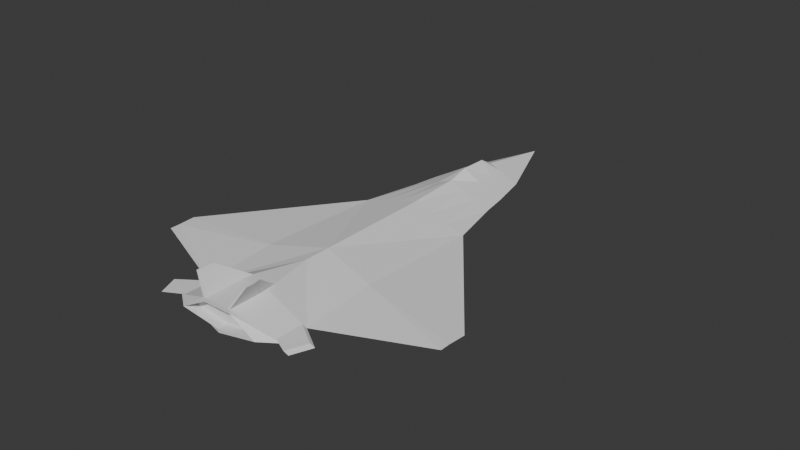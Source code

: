 # Source: Plane1.blend  (saved by Blender 4.5.90; exported with 4.5.12 LTS)
import bpy
from mathutils import Matrix  # noqa: F401  (used for matrix-valued properties, if any)

bpy.ops.wm.read_factory_settings(use_empty=True)
scene = bpy.context.scene
scene.name = 'Scene'

# ---- collections
col_collection = bpy.data.collections.new('Collection'); scene.collection.children.link(col_collection)

# ---- world
world_world = bpy.data.worlds.new('World'); scene.world = world_world
world_world.use_nodes = True; world_world.node_tree.nodes.clear()
_N = world_world.node_tree.nodes; _L = world_world.node_tree.links
n0 = _N.new('ShaderNodeOutputWorld'); n0.name = 'World Output'; n0.location = (200, 100)
n1 = _N.new('ShaderNodeBackground'); n1.name = 'Background'; n1.location = (-200, 100)
n1.inputs[0].default_value = (0.05088, 0.05088, 0.05088, 1.0)
_L.new(n1.outputs[0], n0.inputs[0])
n0.is_active_output = True
world_world.color = (0.05088, 0.05088, 0.05088)
world_world.sun_shadow_jitter_overblur = 0.0

# ---- meshes
me_cube_003 = bpy.data.meshes.new('Cube.003')
me_cube_003.from_pydata([(-1.0, -1.0, -1.0), (-0.5542, 1.0, -0.5561), (-0.2395, 1.0, 0.2395), (0.1369, -1.0, -0.1369), (1.0, -1.0, 1.0), (0.1583, 1.0, -0.1583), (0.5561, 1.0, 0.5542), (0.0, 1.5, 0.0), (-0.2696, -0.4665, 0.2696), (-0.2696, 0.25, 0.2696), (0.1369, 0.2801, -0.1369), (-1.0, 0.25, -1.0), (1.0, 0.25, 1.0), (-2.736, -0.6767, -2.736), (-2.752, -0.5631, -2.752), (-2.736, -0.6767, -2.736), (-2.736, -0.7369, -2.736), (0.1369, -0.9999, -0.1369), (-0.412, -0.6969, -0.6616), (0.1369, -0.3214, -0.1369), (0.6616, -0.6969, 0.412), (2.735, -0.6767, 2.735), (2.761, -0.5631, 2.743), (2.736, -0.6767, 2.736), (2.736, -0.7369, 2.736), (0.8932, -0.5454, 1.107), (1.083, -0.6901, 0.9175), (-1.09, -0.5581, -0.9096), (-0.9203, -0.6896, -1.08), (-0.5934, -1.0, 0.06894), (-0.06894, -1.0, 0.5934), (-0.2696, -0.6328, 0.2696), (0.7059, -1.25, 0.7258), (0.07927, -1.25, -0.07928), (-0.7258, -1.25, -0.7059), (-0.5174, -1.25, 0.008861), (-0.008861, -1.25, 0.5174), (-0.3312, -1.0, 0.3312), (-0.2632, -1.25, 0.2632), (-0.5934, -1.25, 0.06894), (-0.5934, -1.05, 0.06894), (-0.5934, -1.1, 0.06894), (-0.5934, -1.05, 0.06894), (-0.06894, -1.05, 0.5934), (-0.06894, -1.1, 0.5934), (-0.06894, -1.05, 0.5934), (-0.06894, -1.25, 0.5934), (-0.2194, -1.25, 0.3069), (-0.1757, -1.25, 0.3506), (-0.132, -1.25, 0.3943), (-0.08833, -1.25, 0.438), (-0.04463, -1.25, 0.4817), (-0.4817, -1.25, 0.04463), (-0.438, -1.25, 0.08833), (-0.3943, -1.25, 0.132), (-0.3506, -1.25, 0.1757), (-0.3069, -1.25, 0.2194), (-0.2875, -1.0, 0.3749), (-0.2438, -1.0, 0.4186), (-0.2001, -1.0, 0.4623), (-0.1563, -1.0, 0.506), (-0.1126, -1.0, 0.5497), (-0.5497, -1.0, 0.1126), (-0.506, -1.0, 0.1563), (-0.4623, -1.0, 0.2001), (-0.4186, -1.0, 0.2438), (-0.3749, -1.0, 0.2875), (-0.1126, -1.05, 0.5497), (-0.1126, -1.1, 0.5497), (-0.1022, -0.9375, 0.5392), (-0.1126, -1.25, 0.5497), (-0.5497, -1.05, 0.1126), (-0.5497, -1.1, 0.1126), (-0.5392, -0.9375, 0.1022), (-0.5497, -1.25, 0.1126), (-0.2213, -1.15, 1.148), (-0.2213, -1.2, 1.148), (-0.2431, -1.1, 1.126), (-0.2431, -1.2, 1.126), (-1.113, -1.219, 0.1859), (-1.113, -1.169, 0.1859), (-1.091, -1.119, 0.2078), (-1.091, -1.219, 0.2078), (1.0, -1.175, 1.0), (0.1369, -1.25, -0.1369), (-1.0, -1.175, -1.0), (-0.1126, -1.25, 0.5497), (-0.06894, -1.25, 0.5934), (-0.5934, -1.25, 0.06894), (-0.3749, -1.25, 0.2875), (-0.3312, -1.25, 0.3312), (-0.2875, -1.25, 0.3749), (-0.2438, -1.25, 0.4186), (-0.2001, -1.25, 0.4623), (-0.1563, -1.25, 0.506), (-0.5497, -1.25, 0.1126), (-0.506, -1.25, 0.1563), (-0.4623, -1.25, 0.2001), (-0.4186, -1.25, 0.2438), (1.0, -1.175, 1.0), (0.1369, -1.25, -0.1369), (-1.0, -1.175, -1.0), (-0.1126, -1.25, 0.5497), (-0.06894, -1.25, 0.5934), (-0.5934, -1.25, 0.06894), (-0.3749, -1.25, 0.2875), (-0.3312, -1.25, 0.3312), (-0.2875, -1.25, 0.3749), (-0.2438, -1.25, 0.4186), (-0.2001, -1.25, 0.4623), (-0.1563, -1.25, 0.506), (-0.5497, -1.25, 0.1126), (-0.506, -1.25, 0.1563), (-0.4623, -1.25, 0.2001), (-0.4186, -1.25, 0.2438), (1.0, -1.175, 1.0), (0.1369, -1.25, -0.1369), (-1.0, -1.175, -1.0), (-0.1126, -1.25, 0.5497), (-0.06894, -1.25, 0.5934), (-0.5934, -1.25, 0.06894), (-0.3749, -1.25, 0.2875), (-0.3312, -1.25, 0.3312), (-0.2875, -1.25, 0.3749), (-0.2438, -1.25, 0.4186), (-0.2001, -1.25, 0.4623), (-0.1563, -1.25, 0.506), (-0.5497, -1.25, 0.1126), (-0.506, -1.25, 0.1563), (-0.4623, -1.25, 0.2001), (-0.4186, -1.25, 0.2438), (1.0, -1.175, 1.0), (0.1369, -1.25, -0.1369), (-1.0, -1.175, -1.0), (-0.1126, -1.25, 0.5497), (-0.06894, -1.25, 0.5934), (-0.5934, -1.25, 0.06894), (-0.3749, -1.25, 0.2875), (-0.3312, -1.25, 0.3312), (-0.2875, -1.25, 0.3749), (-0.2438, -1.25, 0.4186), (-0.2001, -1.25, 0.4623), (-0.1563, -1.25, 0.506), (-0.5497, -1.25, 0.1126), (-0.506, -1.25, 0.1563), (-0.4623, -1.25, 0.2001), (-0.4186, -1.25, 0.2438), (1.0, -1.175, 1.0), (0.1369, -1.25, -0.1369), (-1.0, -1.175, -1.0), (-0.1126, -1.25, 0.5497), (-0.06894, -1.25, 0.5934), (-0.5934, -1.25, 0.06894), (-0.3749, -1.25, 0.2875), (-0.3312, -1.25, 0.3312), (-0.2875, -1.25, 0.3749), (-0.2438, -1.25, 0.4186), (-0.2001, -1.25, 0.4623), (-0.1563, -1.25, 0.506), (-0.5497, -1.25, 0.1126), (-0.506, -1.25, 0.1563), (-0.4623, -1.25, 0.2001), (-0.4186, -1.25, 0.2438), (1.0, -1.175, 1.0), (0.1369, -1.25, -0.1369), (-1.0, -1.175, -1.0), (-0.1126, -1.25, 0.5497), (-0.06894, -1.25, 0.5934), (-0.5934, -1.25, 0.06894), (-0.3749, -1.25, 0.2875), (-0.3312, -1.25, 0.3312), (-0.2875, -1.25, 0.3749), (-0.2438, -1.25, 0.4186), (-0.2001, -1.25, 0.4623), (-0.1563, -1.25, 0.506), (-0.5497, -1.25, 0.1126), (-0.506, -1.25, 0.1563), (-0.4623, -1.25, 0.2001), (-0.4186, -1.25, 0.2438), (1.0, -1.175, 1.0), (0.1369, -1.25, -0.1369), (-1.0, -1.175, -1.0), (-0.1126, -1.25, 0.5497), (-0.06894, -1.25, 0.5934), (-0.5934, -1.25, 0.06894), (-0.3749, -1.25, 0.2875), (-0.3312, -1.25, 0.3312), (-0.2875, -1.25, 0.3749), (-0.2438, -1.25, 0.4186), (-0.2001, -1.25, 0.4623), (-0.1563, -1.25, 0.506), (-0.5497, -1.25, 0.1126), (-0.506, -1.25, 0.1563), (-0.4623, -1.25, 0.2001), (-0.4186, -1.25, 0.2438), (1.0, -1.175, 1.0), (0.1369, -1.25, -0.1369), (-1.0, -1.175, -1.0), (-0.1126, -1.25, 0.5497), (-0.06894, -1.25, 0.5934), (-0.5934, -1.25, 0.06894), (-0.3749, -1.25, 0.2875), (-0.3312, -1.25, 0.3312), (-0.2875, -1.25, 0.3749), (-0.2438, -1.25, 0.4186), (-0.2001, -1.25, 0.4623), (-0.1563, -1.25, 0.506), (-0.5497, -1.25, 0.1126), (-0.506, -1.25, 0.1563), (-0.4623, -1.25, 0.2001), (-0.4186, -1.25, 0.2438), (0.7059, -1.188, 0.7258), (0.07927, -1.188, -0.07928), (-0.7258, -1.188, -0.7059), (-0.04463, -1.188, 0.4817), (-0.008861, -1.188, 0.5174), (-0.5174, -1.188, 0.00886), (-0.3069, -1.188, 0.2194), (-0.2632, -1.188, 0.2632), (-0.2194, -1.188, 0.3069), (-0.1757, -1.188, 0.3506), (-0.132, -1.188, 0.3943), (-0.08833, -1.188, 0.438), (-0.4817, -1.188, 0.04463), (-0.438, -1.188, 0.08833), (-0.3943, -1.188, 0.132), (-0.3506, -1.188, 0.1757), (-1.424, -1.1, -1.424), (-1.283, -1.225, -1.283), (1.424, -1.1, 1.424), (1.283, -1.225, 1.283), (-0.947, -1.175, -0.8763), (-0.947, -1.0, -0.8763), (0.8763, -1.0, 0.947), (0.8763, -1.175, 0.947), (1.301, -1.1, 1.371), (1.159, -1.225, 1.23), (-0.309, 0.6, 0.309), (-0.7771, 0.6, -0.778), (0.778, 0.6, 0.7771), (-0.4041, 0.7353, 0.4041), (-0.388, 0.9062, 0.388), (0.7123, 0.2801, 0.621), (0.4246, 0.2801, 0.2421), (-0.2421, 0.2801, -0.4246), (-0.621, 0.2801, -0.7123), (-0.6285, 0.88, -0.6301), (-0.7028, 0.76, -0.7041), (0.6301, 0.88, 0.6285), (0.7041, 0.76, 0.7028), (0.02571, 1.0, 0.3444), (0.2909, 1.0, 0.4493), (0.1536, 0.25, 0.5131), (0.5768, 0.25, 0.7565), (0.05334, 0.6, 0.465), (0.4157, 0.6, 0.6211), (0.03492, 0.8975, 0.3846), (0.3325, 0.8887, 0.5065), (0.04413, 0.76, 0.4248), (0.3741, 0.76, 0.5638), (-0.3444, 1.0, -0.02571), (-0.4493, 1.0, -0.2909), (-0.5131, 0.25, -0.1536), (-0.7565, 0.25, -0.5768), (-0.465, 0.6, -0.05334), (-0.6211, 0.6, -0.4157), (-0.4248, 0.76, -0.04413), (-0.5638, 0.76, -0.3741), (-0.3846, 0.8975, -0.03492), (-0.5065, 0.8887, -0.3325)], [], [(268, 260, 2, 241), (1, 5, 7), (5, 6, 7), (6, 251, 250, 2, 7), (2, 260, 261, 1, 7), (12, 9, 252, 253), (5, 10, 6), (247, 238, 11, 245), (254, 252, 9, 237), (11, 9, 8), (13, 16, 15, 14), (17, 20, 19, 18), (21, 24, 23, 22), (8, 0, 27), (11, 28, 18, 19), (16, 0, 28, 15), (14, 11, 27, 13), (17, 3, 4, 20), (10, 19, 12, 242, 243), (24, 4, 25, 23), (8, 12, 25), (242, 12, 239, 249), (10, 5, 1), (19, 10, 244, 245, 11), (19, 20, 26, 12), (0, 3, 17, 18), (4, 26, 20), (4, 8, 25), (12, 22, 23, 25), (26, 4, 24, 21), (26, 21, 22, 12), (28, 11, 14, 15), (0, 18, 28), (0, 16, 13, 27), (11, 8, 27), (29, 31, 30, 61, 60, 59, 58, 57, 37, 66, 65, 64, 63, 62), (0, 8, 31, 29), (0, 85, 84, 3), (4, 30, 31, 8), (55, 226, 225, 54), (3, 84, 83, 4), (4, 83, 87, 46, 45, 44, 43, 30), (29, 42, 41, 40, 39, 88, 85, 0), (37, 90, 62, 63, 64, 65, 66), (30, 43, 67, 61), (95, 88, 39, 74), (86, 94, 93, 92, 91, 90, 61, 67, 68, 69, 70), (40, 41, 72, 73), (73, 81, 80, 40), (41, 42, 71, 72), (42, 29, 62, 71), (46, 87, 86, 70), (45, 75, 77, 69), (44, 45, 69, 68), (43, 44, 68, 67), (90, 37, 57, 58, 59, 60, 61), (90, 89, 98, 97, 96, 95, 74, 73, 72, 71, 62), (75, 76, 78, 77), (69, 77, 78, 70), (70, 78, 76, 46), (46, 76, 75, 45), (79, 80, 81, 82), (40, 80, 79, 39), (39, 79, 82, 74), (74, 82, 81, 73), (99, 83, 84, 100), (100, 84, 85, 101), (102, 86, 87, 103), (101, 85, 88, 104), (103, 87, 83, 99), (105, 89, 90, 106), (106, 90, 91, 107), (107, 91, 92, 108), (108, 92, 93, 109), (109, 93, 94, 110), (110, 94, 86, 102), (104, 88, 95, 111), (111, 95, 96, 112), (112, 96, 97, 113), (113, 97, 98, 114), (114, 98, 89, 105), (115, 99, 100, 116), (116, 100, 101, 117), (118, 102, 103, 119), (117, 101, 104, 120), (119, 103, 99, 115), (121, 105, 106, 122), (122, 106, 107, 123), (123, 107, 108, 124), (124, 108, 109, 125), (125, 109, 110, 126), (126, 110, 102, 118), (120, 104, 111, 127), (127, 111, 112, 128), (128, 112, 113, 129), (129, 113, 114, 130), (130, 114, 105, 121), (131, 115, 116, 132), (132, 116, 117, 133), (134, 118, 119, 135), (133, 117, 120, 136), (135, 119, 115, 131), (137, 121, 122, 138), (138, 122, 123, 139), (139, 123, 124, 140), (140, 124, 125, 141), (141, 125, 126, 142), (142, 126, 118, 134), (136, 120, 127, 143), (143, 127, 128, 144), (144, 128, 129, 145), (145, 129, 130, 146), (146, 130, 121, 137), (147, 131, 132, 148), (148, 132, 133, 149), (150, 134, 135, 151), (149, 133, 136, 152), (151, 135, 131, 147), (153, 137, 138, 154), (154, 138, 139, 155), (155, 139, 140, 156), (156, 140, 141, 157), (157, 141, 142, 158), (158, 142, 134, 150), (152, 136, 143, 159), (159, 143, 144, 160), (160, 144, 145, 161), (161, 145, 146, 162), (162, 146, 137, 153), (163, 147, 148, 164), (164, 148, 149, 165), (166, 150, 151, 167), (165, 149, 152, 168), (167, 151, 147, 163), (169, 153, 154, 170), (170, 154, 155, 171), (171, 155, 156, 172), (172, 156, 157, 173), (173, 157, 158, 174), (174, 158, 150, 166), (168, 152, 159, 175), (175, 159, 160, 176), (176, 160, 161, 177), (177, 161, 162, 178), (178, 162, 153, 169), (179, 163, 164, 180), (180, 164, 165, 181), (182, 166, 167, 183), (181, 165, 168, 184), (183, 167, 163, 179), (185, 169, 170, 186), (186, 170, 171, 187), (187, 171, 172, 188), (188, 172, 173, 189), (189, 173, 174, 190), (190, 174, 166, 182), (184, 168, 175, 191), (191, 175, 176, 192), (192, 176, 177, 193), (193, 177, 178, 194), (194, 178, 169, 185), (195, 179, 180, 196), (196, 180, 181, 197), (198, 182, 183, 199), (197, 181, 184, 200), (199, 183, 179, 195), (201, 185, 186, 202), (202, 186, 187, 203), (203, 187, 188, 204), (204, 188, 189, 205), (205, 189, 190, 206), (206, 190, 182, 198), (200, 184, 191, 207), (207, 191, 192, 208), (208, 192, 193, 209), (209, 193, 194, 210), (210, 194, 185, 201), (32, 195, 196, 33), (33, 196, 197, 34), (51, 198, 199, 36), (34, 197, 200, 35), (36, 199, 195, 32), (56, 201, 202, 38), (38, 202, 203, 47), (47, 203, 204, 48), (48, 204, 205, 49), (49, 205, 206, 50), (50, 206, 198, 51), (35, 200, 207, 52), (52, 207, 208, 53), (53, 208, 209, 54), (54, 209, 210, 55), (55, 210, 201, 56), (212, 213, 216, 223, 224, 225, 226, 217, 218, 219, 220, 221, 222, 214, 215, 211), (48, 220, 219, 47), (33, 212, 211, 32), (56, 217, 226, 55), (49, 221, 220, 48), (34, 213, 212, 33), (50, 222, 221, 49), (36, 215, 214, 51), (51, 214, 222, 50), (35, 216, 213, 34), (52, 223, 216, 35), (32, 211, 215, 36), (53, 224, 223, 52), (38, 218, 217, 56), (54, 225, 224, 53), (47, 219, 218, 38), (229, 4, 233, 235), (228, 85, 231), (85, 0, 232, 231), (0, 227, 232), (233, 234, 236, 235), (4, 83, 234, 233), (83, 230, 236, 234), (230, 229, 235, 236), (228, 227, 0), (85, 228, 0), (4, 230, 83), (229, 230, 4), (258, 254, 237, 240), (262, 264, 237, 9), (250, 256, 241, 2), (256, 258, 240, 241), (10, 243, 248, 6), (243, 242, 249, 248), (1, 246, 244, 10), (246, 247, 245, 244), (264, 266, 240, 237), (266, 268, 241, 240), (248, 249, 259, 257), (257, 259, 258, 256), (6, 248, 257, 251), (251, 257, 256, 250), (249, 239, 255, 259), (259, 255, 254, 258), (239, 12, 253, 255), (255, 253, 252, 254), (247, 246, 269, 267), (267, 269, 268, 266), (238, 247, 267, 265), (265, 267, 266, 264), (11, 238, 265, 263), (263, 265, 264, 262), (246, 1, 261, 269), (269, 261, 260, 268), (263, 262, 9, 11), (8, 9, 12), (231, 232, 227, 228)])
_uv = me_cube_003.uv_layers.new(name='UVMap')
_uv.uv.foreach_set('vector', [0.5417, 0.235, 0.5417, 0.25, 0.625, 0.25, 0.625, 0.235, 0.375, 0.25, 0.375, 0.5, 0.5, 0.375, 0.375, 0.5, 0.625, 0.5, 0.5, 0.375, 0.625, 0.5, 0.625, 0.4167, 0.625, 0.3333, 0.625, 0.25, 0.5, 0.375, 0.625, 0.25, 0.5417, 0.25, 0.4583, 0.25, 0.375, 0.25, 0.5, 0.375, 0.625, 0.59, 0.875, 0.59, 0.7917, 0.59, 0.7083, 0.59, 0.375, 0.5, 0.375, 0.59, 0.625, 0.5, 0.125, 0.53, 0.125, 0.545, 0.125, 0.59, 0.2083, 0.59, 0.7917, 0.545, 0.7917, 0.59, 0.875, 0.59, 0.875, 0.545, 0.375, 0.16, 0.625, 0.16, 0.625, 0.06913, 0.397, 0.06913, 0.374, 0.06255, 0.1471, 0.6809, 0.375, 0.08158, 0.375, 0.75, 0.3971, 0.6809, 0.375, 0.6459, 0.3529, 0.6809, 0.6029, 0.6809, 0.625, 0.69, 0.647, 0.6809, 0.625, 0.6684, 0.625, 0.06913, 0.375, 0.0, 0.5257, 0.06913, 0.125, 0.59, 0.2786, 0.6809, 0.3529, 0.6809, 0.375, 0.6459, 0.125, 0.69, 0.125, 0.75, 0.2786, 0.6809, 0.1471, 0.6809, 0.375, 0.08158, 0.375, 0.16, 0.5257, 0.06913, 0.397, 0.06913, 0.375, 0.75, 0.375, 0.75, 0.625, 0.75, 0.3971, 0.6809, 0.375, 0.59, 0.375, 0.6459, 0.625, 0.59, 0.5417, 0.59, 0.4583, 0.59, 0.625, 0.69, 0.625, 0.75, 0.7894, 0.6809, 0.647, 0.6809, 0.875, 0.6809, 0.625, 0.59, 0.7894, 0.6809, 0.5417, 0.59, 0.625, 0.59, 0.625, 0.545, 0.625, 0.53, 0.375, 0.59, 0.375, 0.5, 0.125, 0.5, 0.375, 0.6459, 0.375, 0.59, 0.2917, 0.59, 0.2083, 0.59, 0.125, 0.59, 0.375, 0.6459, 0.3971, 0.6809, 0.4669, 0.6809, 0.625, 0.59, 0.125, 0.75, 0.375, 0.75, 0.375, 0.75, 0.3529, 0.6809, 0.625, 0.75, 0.4669, 0.6809, 0.3971, 0.6809, 0.625, 0.75, 0.875, 0.6809, 0.7894, 0.6809, 0.625, 0.59, 0.625, 0.6684, 0.647, 0.6809, 0.7894, 0.6809, 0.4669, 0.6809, 0.625, 0.75, 0.625, 0.69, 0.6029, 0.6809, 0.4669, 0.6809, 0.6029, 0.6809, 0.625, 0.6684, 0.625, 0.59, 0.2786, 0.6809, 0.125, 0.59, 0.125, 0.6684, 0.1471, 0.6809, 0.125, 0.75, 0.3529, 0.6809, 0.2786, 0.6809, 0.375, 0.0, 0.374, 0.06255, 0.397, 0.06913, 0.5257, 0.06913, 0.375, 0.16, 0.625, 0.06913, 0.5257, 0.06913, 0.5594, 0.0, 0.6923, 0.224, 0.625, 0.9344, 0.6195, 0.8566, 0.6141, 0.7787, 0.6086, 0.7008, 0.6031, 0.623, 0.5977, 0.5451, 0.5922, 0.4672, 0.5868, 0.3894, 0.5813, 0.3115, 0.5758, 0.2336, 0.5704, 0.1557, 0.5649, 0.07787, 0.375, 0.0, 0.625, 0.06913, 0.6923, 0.224, 0.5594, 0.0, 0.125, 0.75, 0.125, 0.75, 0.375, 0.75, 0.375, 0.75, 0.625, 0.75, 0.8094, 0.75, 0.875, 0.7024, 0.875, 0.6809, 0.5797, 0.9766, 0.5797, 0.9766, 0.5743, 0.9821, 0.5743, 0.9821, 0.375, 0.75, 0.375, 0.75, 0.625, 0.75, 0.625, 0.75, 0.625, 0.75, 0.625, 0.75, 0.8094, 0.75, 0.8094, 0.75, 0.8094, 0.75, 0.8094, 0.75, 0.8094, 0.75, 0.8094, 0.75, 0.5594, 0.0, 0.5594, 0.0, 0.5594, 0.0, 0.5594, 0.0, 0.5594, 0.0, 0.5594, 0.0, 0.375, 0.0, 0.375, 0.0, 0.5922, 0.4672, 0.5922, 0.4672, 0.5649, 0.07787, 0.5704, 0.1557, 0.5758, 0.2336, 0.5813, 0.3115, 0.5868, 0.3894, 0.625, 0.9344, 0.625, 0.9344, 0.6195, 0.8566, 0.6195, 0.8566, 0.5649, 0.07787, 0.5594, 0.0, 0.5594, 0.0, 0.5649, 0.07787, 0.6195, 0.8566, 0.6141, 0.7787, 0.6086, 0.7008, 0.6031, 0.623, 0.5977, 0.5451, 0.5922, 0.4672, 0.6195, 0.8566, 0.6195, 0.8566, 0.6195, 0.8566, 0.6195, 0.8566, 0.6195, 0.8566, 0.5594, 0.0, 0.5594, 0.0, 0.5649, 0.07787, 0.5649, 0.07787, 0.5649, 0.07787, 0.5649, 0.07787, 0.5594, 0.0, 0.5594, 0.0, 0.5594, 0.0, 0.5594, 0.0, 0.5649, 0.07787, 0.5649, 0.07787, 0.5594, 0.0, 0.5594, 0.0, 0.5649, 0.07787, 0.5649, 0.07787, 0.625, 0.9344, 0.625, 0.9344, 0.6195, 0.8566, 0.6195, 0.8566, 0.625, 0.9344, 0.625, 0.9344, 0.6195, 0.8566, 0.6195, 0.8566, 0.625, 0.9344, 0.625, 0.9344, 0.6195, 0.8566, 0.6195, 0.8566, 0.625, 0.9344, 0.625, 0.9344, 0.6195, 0.8566, 0.6195, 0.8566, 0.5922, 0.4672, 0.5922, 0.4672, 0.5977, 0.5451, 0.6031, 0.623, 0.6086, 0.7008, 0.6141, 0.7787, 0.6195, 0.8566, 0.5922, 0.4672, 0.5868, 0.3894, 0.5813, 0.3115, 0.5758, 0.2336, 0.5704, 0.1557, 0.5649, 0.07787, 0.5649, 0.07787, 0.5649, 0.07787, 0.5649, 0.07787, 0.5649, 0.07787, 0.5649, 0.07787, 0.625, 0.9344, 0.625, 0.9344, 0.6195, 0.8566, 0.6195, 0.8566, 0.6195, 0.8566, 0.6195, 0.8566, 0.6195, 0.8566, 0.6195, 0.8566, 0.6195, 0.8566, 0.6195, 0.8566, 0.625, 0.9344, 0.625, 0.9344, 0.8094, 0.75, 0.8094, 0.75, 0.8094, 0.75, 0.8094, 0.75, 0.5594, 0.0, 0.5594, 0.0, 0.5649, 0.07787, 0.5649, 0.07787, 0.5594, 0.0, 0.5594, 0.0, 0.5594, 0.0, 0.5594, 0.0, 0.5594, 0.0, 0.5594, 0.0, 0.5649, 0.07787, 0.5649, 0.07787, 0.5649, 0.07787, 0.5649, 0.07787, 0.5649, 0.07787, 0.5649, 0.07787, 0.625, 0.75, 0.625, 0.75, 0.375, 0.75, 0.375, 0.75, 0.375, 0.75, 0.375, 0.75, 0.375, 1.0, 0.375, 1.0, 0.6195, 0.9399, 0.6195, 0.9399, 0.625, 0.9344, 0.625, 0.9344, 0.375, 1.0, 0.375, 1.0, 0.5594, 1.0, 0.5594, 1.0, 0.625, 0.9344, 0.625, 0.9344, 0.625, 0.75, 0.625, 0.75, 0.5868, 0.9727, 0.5868, 0.9727, 0.5922, 0.9672, 0.5922, 0.9672, 0.5922, 0.9672, 0.5922, 0.9672, 0.5977, 0.9618, 0.5977, 0.9618, 0.5977, 0.9618, 0.5977, 0.9618, 0.6031, 0.9563, 0.6031, 0.9563, 0.6031, 0.9563, 0.6031, 0.9563, 0.6086, 0.9508, 0.6086, 0.9508, 0.6086, 0.9508, 0.6086, 0.9508, 0.6141, 0.9454, 0.6141, 0.9454, 0.6141, 0.9454, 0.6141, 0.9454, 0.6195, 0.9399, 0.6195, 0.9399, 0.5594, 1.0, 0.5594, 1.0, 0.5649, 0.9945, 0.5649, 0.9945, 0.5649, 0.9945, 0.5649, 0.9945, 0.5704, 0.9891, 0.5704, 0.9891, 0.5704, 0.9891, 0.5704, 0.9891, 0.5758, 0.9836, 0.5758, 0.9836, 0.5758, 0.9836, 0.5758, 0.9836, 0.5813, 0.9781, 0.5813, 0.9781, 0.5813, 0.9781, 0.5813, 0.9781, 0.5868, 0.9727, 0.5868, 0.9727, 0.625, 0.75, 0.625, 0.75, 0.375, 0.75, 0.375, 0.75, 0.375, 0.75, 0.375, 0.75, 0.375, 1.0, 0.375, 1.0, 0.6195, 0.9399, 0.6195, 0.9399, 0.625, 0.9344, 0.625, 0.9344, 0.375, 1.0, 0.375, 1.0, 0.5594, 1.0, 0.5594, 1.0, 0.625, 0.9344, 0.625, 0.9344, 0.625, 0.75, 0.625, 0.75, 0.5868, 0.9727, 0.5868, 0.9727, 0.5922, 0.9672, 0.5922, 0.9672, 0.5922, 0.9672, 0.5922, 0.9672, 0.5977, 0.9618, 0.5977, 0.9618, 0.5977, 0.9618, 0.5977, 0.9618, 0.6031, 0.9563, 0.6031, 0.9563, 0.6031, 0.9563, 0.6031, 0.9563, 0.6086, 0.9508, 0.6086, 0.9508, 0.6086, 0.9508, 0.6086, 0.9508, 0.6141, 0.9454, 0.6141, 0.9454, 0.6141, 0.9454, 0.6141, 0.9454, 0.6195, 0.9399, 0.6195, 0.9399, 0.5594, 1.0, 0.5594, 1.0, 0.5649, 0.9945, 0.5649, 0.9945, 0.5649, 0.9945, 0.5649, 0.9945, 0.5704, 0.9891, 0.5704, 0.9891, 0.5704, 0.9891, 0.5704, 0.9891, 0.5758, 0.9836, 0.5758, 0.9836, 0.5758, 0.9836, 0.5758, 0.9836, 0.5813, 0.9781, 0.5813, 0.9781, 0.5813, 0.9781, 0.5813, 0.9781, 0.5868, 0.9727, 0.5868, 0.9727, 0.625, 0.75, 0.625, 0.75, 0.375, 0.75, 0.375, 0.75, 0.375, 0.75, 0.375, 0.75, 0.375, 1.0, 0.375, 1.0, 0.6195, 0.9399, 0.6195, 0.9399, 0.625, 0.9344, 0.625, 0.9344, 0.375, 1.0, 0.375, 1.0, 0.5594, 1.0, 0.5594, 1.0, 0.625, 0.9344, 0.625, 0.9344, 0.625, 0.75, 0.625, 0.75, 0.5868, 0.9727, 0.5868, 0.9727, 0.5922, 0.9672, 0.5922, 0.9672, 0.5922, 0.9672, 0.5922, 0.9672, 0.5977, 0.9618, 0.5977, 0.9618, 0.5977, 0.9618, 0.5977, 0.9618, 0.6031, 0.9563, 0.6031, 0.9563, 0.6031, 0.9563, 0.6031, 0.9563, 0.6086, 0.9508, 0.6086, 0.9508, 0.6086, 0.9508, 0.6086, 0.9508, 0.6141, 0.9454, 0.6141, 0.9454, 0.6141, 0.9454, 0.6141, 0.9454, 0.6195, 0.9399, 0.6195, 0.9399, 0.5594, 1.0, 0.5594, 1.0, 0.5649, 0.9945, 0.5649, 0.9945, 0.5649, 0.9945, 0.5649, 0.9945, 0.5704, 0.9891, 0.5704, 0.9891, 0.5704, 0.9891, 0.5704, 0.9891, 0.5758, 0.9836, 0.5758, 0.9836, 0.5758, 0.9836, 0.5758, 0.9836, 0.5813, 0.9781, 0.5813, 0.9781, 0.5813, 0.9781, 0.5813, 0.9781, 0.5868, 0.9727, 0.5868, 0.9727, 0.625, 0.75, 0.625, 0.75, 0.375, 0.75, 0.375, 0.75, 0.375, 0.75, 0.375, 0.75, 0.375, 1.0, 0.375, 1.0, 0.6195, 0.9399, 0.6195, 0.9399, 0.625, 0.9344, 0.625, 0.9344, 0.375, 1.0, 0.375, 1.0, 0.5594, 1.0, 0.5594, 1.0, 0.625, 0.9344, 0.625, 0.9344, 0.625, 0.75, 0.625, 0.75, 0.5868, 0.9727, 0.5868, 0.9727, 0.5922, 0.9672, 0.5922, 0.9672, 0.5922, 0.9672, 0.5922, 0.9672, 0.5977, 0.9618, 0.5977, 0.9618, 0.5977, 0.9618, 0.5977, 0.9618, 0.6031, 0.9563, 0.6031, 0.9563, 0.6031, 0.9563, 0.6031, 0.9563, 0.6086, 0.9508, 0.6086, 0.9508, 0.6086, 0.9508, 0.6086, 0.9508, 0.6141, 0.9454, 0.6141, 0.9454, 0.6141, 0.9454, 0.6141, 0.9454, 0.6195, 0.9399, 0.6195, 0.9399, 0.5594, 1.0, 0.5594, 1.0, 0.5649, 0.9945, 0.5649, 0.9945, 0.5649, 0.9945, 0.5649, 0.9945, 0.5704, 0.9891, 0.5704, 0.9891, 0.5704, 0.9891, 0.5704, 0.9891, 0.5758, 0.9836, 0.5758, 0.9836, 0.5758, 0.9836, 0.5758, 0.9836, 0.5813, 0.9781, 0.5813, 0.9781, 0.5813, 0.9781, 0.5813, 0.9781, 0.5868, 0.9727, 0.5868, 0.9727, 0.625, 0.75, 0.625, 0.75, 0.375, 0.75, 0.375, 0.75, 0.375, 0.75, 0.375, 0.75, 0.375, 1.0, 0.375, 1.0, 0.6195, 0.9399, 0.6195, 0.9399, 0.625, 0.9344, 0.625, 0.9344, 0.375, 1.0, 0.375, 1.0, 0.5594, 1.0, 0.5594, 1.0, 0.625, 0.9344, 0.625, 0.9344, 0.625, 0.75, 0.625, 0.75, 0.5868, 0.9727, 0.5868, 0.9727, 0.5922, 0.9672, 0.5922, 0.9672, 0.5922, 0.9672, 0.5922, 0.9672, 0.5977, 0.9618, 0.5977, 0.9618, 0.5977, 0.9618, 0.5977, 0.9618, 0.6031, 0.9563, 0.6031, 0.9563, 0.6031, 0.9563, 0.6031, 0.9563, 0.6086, 0.9508, 0.6086, 0.9508, 0.6086, 0.9508, 0.6086, 0.9508, 0.6141, 0.9454, 0.6141, 0.9454, 0.6141, 0.9454, 0.6141, 0.9454, 0.6195, 0.9399, 0.6195, 0.9399, 0.5594, 1.0, 0.5594, 1.0, 0.5649, 0.9945, 0.5649, 0.9945, 0.5649, 0.9945, 0.5649, 0.9945, 0.5704, 0.9891, 0.5704, 0.9891, 0.5704, 0.9891, 0.5704, 0.9891, 0.5758, 0.9836, 0.5758, 0.9836, 0.5758, 0.9836, 0.5758, 0.9836, 0.5813, 0.9781, 0.5813, 0.9781, 0.5813, 0.9781, 0.5813, 0.9781, 0.5868, 0.9727, 0.5868, 0.9727, 0.625, 0.75, 0.625, 0.75, 0.375, 0.75, 0.375, 0.75, 0.375, 0.75, 0.375, 0.75, 0.375, 1.0, 0.375, 1.0, 0.6195, 0.9399, 0.6195, 0.9399, 0.625, 0.9344, 0.625, 0.9344, 0.375, 1.0, 0.375, 1.0, 0.5594, 1.0, 0.5594, 1.0, 0.625, 0.9344, 0.625, 0.9344, 0.625, 0.75, 0.625, 0.75, 0.5868, 0.9727, 0.5868, 0.9727, 0.5922, 0.9672, 0.5922, 0.9672, 0.5922, 0.9672, 0.5922, 0.9672, 0.5977, 0.9618, 0.5977, 0.9618, 0.5977, 0.9618, 0.5977, 0.9618, 0.6031, 0.9563, 0.6031, 0.9563, 0.6031, 0.9563, 0.6031, 0.9563, 0.6086, 0.9508, 0.6086, 0.9508, 0.6086, 0.9508, 0.6086, 0.9508, 0.6141, 0.9454, 0.6141, 0.9454, 0.6141, 0.9454, 0.6141, 0.9454, 0.6195, 0.9399, 0.6195, 0.9399, 0.5594, 1.0, 0.5594, 1.0, 0.5649, 0.9945, 0.5649, 0.9945, 0.5649, 0.9945, 0.5649, 0.9945, 0.5704, 0.9891, 0.5704, 0.9891, 0.5704, 0.9891, 0.5704, 0.9891, 0.5758, 0.9836, 0.5758, 0.9836, 0.5758, 0.9836, 0.5758, 0.9836, 0.5813, 0.9781, 0.5813, 0.9781, 0.5813, 0.9781, 0.5813, 0.9781, 0.5868, 0.9727, 0.5868, 0.9727, 0.625, 0.75, 0.625, 0.75, 0.375, 0.75, 0.375, 0.75, 0.375, 0.75, 0.375, 0.75, 0.375, 1.0, 0.375, 1.0, 0.6195, 0.9399, 0.6195, 0.9399, 0.625, 0.9344, 0.625, 0.9344, 0.375, 1.0, 0.375, 1.0, 0.5594, 1.0, 0.5594, 1.0, 0.625, 0.9344, 0.625, 0.9344, 0.625, 0.75, 0.625, 0.75, 0.5868, 0.9727, 0.5868, 0.9727, 0.5922, 0.9672, 0.5922, 0.9672, 0.5922, 0.9672, 0.5922, 0.9672, 0.5977, 0.9618, 0.5977, 0.9618, 0.5977, 0.9618, 0.5977, 0.9618, 0.6031, 0.9563, 0.6031, 0.9563, 0.6031, 0.9563, 0.6031, 0.9563, 0.6086, 0.9508, 0.6086, 0.9508, 0.6086, 0.9508, 0.6086, 0.9508, 0.6141, 0.9454, 0.6141, 0.9454, 0.6141, 0.9454, 0.6141, 0.9454, 0.6195, 0.9399, 0.6195, 0.9399, 0.5594, 1.0, 0.5594, 1.0, 0.5649, 0.9945, 0.5649, 0.9945, 0.5649, 0.9945, 0.5649, 0.9945, 0.5704, 0.9891, 0.5704, 0.9891, 0.5704, 0.9891, 0.5704, 0.9891, 0.5758, 0.9836, 0.5758, 0.9836, 0.5758, 0.9836, 0.5758, 0.9836, 0.5813, 0.9781, 0.5813, 0.9781, 0.5813, 0.9781, 0.5813, 0.9781, 0.5868, 0.9727, 0.5868, 0.9727, 0.5886, 0.7847, 0.625, 0.75, 0.375, 0.75, 0.4221, 0.7971, 0.4221, 0.7971, 0.375, 0.75, 0.375, 1.0, 0.4097, 0.9636, 0.618, 0.9384, 0.6195, 0.9399, 0.625, 0.9344, 0.6098, 0.9212, 0.4097, 0.9636, 0.375, 1.0, 0.5594, 1.0, 0.5462, 0.9848, 0.6098, 0.9212, 0.625, 0.9344, 0.625, 0.75, 0.5886, 0.7847, 0.5852, 0.9711, 0.5868, 0.9727, 0.5922, 0.9672, 0.5907, 0.9657, 0.5907, 0.9657, 0.5922, 0.9672, 0.5977, 0.9618, 0.5961, 0.9602, 0.5961, 0.9602, 0.5977, 0.9618, 0.6031, 0.9563, 0.6016, 0.9547, 0.6016, 0.9547, 0.6031, 0.9563, 0.6086, 0.9508, 0.6071, 0.9493, 0.6071, 0.9493, 0.6086, 0.9508, 0.6141, 0.9454, 0.6125, 0.9438, 0.6125, 0.9438, 0.6141, 0.9454, 0.6195, 0.9399, 0.618, 0.9384, 0.5462, 0.9848, 0.5594, 1.0, 0.5649, 0.9945, 0.5634, 0.993, 0.5634, 0.993, 0.5649, 0.9945, 0.5704, 0.9891, 0.5688, 0.9875, 0.5688, 0.9875, 0.5704, 0.9891, 0.5758, 0.9836, 0.5743, 0.9821, 0.5743, 0.9821, 0.5758, 0.9836, 0.5813, 0.9781, 0.5797, 0.9766, 0.5797, 0.9766, 0.5813, 0.9781, 0.5868, 0.9727, 0.5852, 0.9711, 0.4221, 0.7971, 0.4097, 0.9636, 0.5462, 0.9848, 0.5634, 0.993, 0.5688, 0.9875, 0.5743, 0.9821, 0.5797, 0.9766, 0.5852, 0.9711, 0.5907, 0.9657, 0.5961, 0.9602, 0.6016, 0.9547, 0.6071, 0.9493, 0.6125, 0.9438, 0.618, 0.9384, 0.6098, 0.9212, 0.5886, 0.7847, 0.6016, 0.9547, 0.6016, 0.9547, 0.5961, 0.9602, 0.5961, 0.9602, 0.4221, 0.7971, 0.4221, 0.7971, 0.5886, 0.7847, 0.5886, 0.7847, 0.5852, 0.9711, 0.5852, 0.9711, 0.5797, 0.9766, 0.5797, 0.9766, 0.6071, 0.9493, 0.6071, 0.9493, 0.6016, 0.9547, 0.6016, 0.9547, 0.4097, 0.9636, 0.4097, 0.9636, 0.4221, 0.7971, 0.4221, 0.7971, 0.6125, 0.9438, 0.6125, 0.9438, 0.6071, 0.9493, 0.6071, 0.9493, 0.6098, 0.9212, 0.6098, 0.9212, 0.618, 0.9384, 0.618, 0.9384, 0.618, 0.9384, 0.618, 0.9384, 0.6125, 0.9438, 0.6125, 0.9438, 0.5462, 0.9848, 0.5462, 0.9848, 0.4097, 0.9636, 0.4097, 0.9636, 0.5634, 0.993, 0.5634, 0.993, 0.5462, 0.9848, 0.5462, 0.9848, 0.5886, 0.7847, 0.5886, 0.7847, 0.6098, 0.9212, 0.6098, 0.9212, 0.5688, 0.9875, 0.5688, 0.9875, 0.5634, 0.993, 0.5634, 0.993, 0.5907, 0.9657, 0.5907, 0.9657, 0.5852, 0.9711, 0.5852, 0.9711, 0.5743, 0.9821, 0.5743, 0.9821, 0.5688, 0.9875, 0.5688, 0.9875, 0.5961, 0.9602, 0.5961, 0.9602, 0.5907, 0.9657, 0.5907, 0.9657, 0.0, 0.0, 0.0, 0.0, 0.0, 0.0, 0.0, 0.0, 0.0, 0.0, 0.0, 0.0, 0.0, 0.0, 0.375, 0.0, 0.375, 0.0, 0.375, 0.0, 0.375, 0.0, 0.0, 0.0, 0.0, 0.0, 0.0, 0.0, 0.625, 0.75, 0.625, 0.75, 0.625, 0.75, 0.625, 0.75, 0.625, 0.75, 0.625, 0.75, 0.625, 0.75, 0.625, 0.75, 0.0, 0.0, 0.0, 0.0, 0.0, 0.0, 0.0, 0.0, 0.0, 0.0, 0.0, 0.0, 0.0, 0.0, 0.0, 0.0, 0.0, 0.0, 0.0, 0.0, 0.0, 0.0, 0.0, 0.0, 0.0, 0.0, 0.0, 0.0, 0.0, 0.0, 0.0, 0.0, 0.0, 0.0, 0.0, 0.0, 0.0, 0.0, 0.0, 0.0, 0.7917, 0.53, 0.7917, 0.545, 0.875, 0.545, 0.875, 0.53, 0.5417, 0.16, 0.5417, 0.205, 0.625, 0.205, 0.625, 0.16, 0.7917, 0.5, 0.7917, 0.515, 0.875, 0.515, 0.875, 0.5, 0.7917, 0.515, 0.7917, 0.53, 0.875, 0.53, 0.875, 0.515, 0.375, 0.59, 0.4583, 0.59, 0.625, 0.515, 0.625, 0.5, 0.4583, 0.59, 0.5417, 0.59, 0.625, 0.53, 0.625, 0.515, 0.125, 0.5, 0.125, 0.515, 0.2917, 0.59, 0.375, 0.59, 0.125, 0.515, 0.125, 0.53, 0.2083, 0.59, 0.2917, 0.59, 0.5417, 0.205, 0.5417, 0.22, 0.625, 0.22, 0.625, 0.205, 0.5417, 0.22, 0.5417, 0.235, 0.625, 0.235, 0.625, 0.22, 0.625, 0.515, 0.625, 0.53, 0.7083, 0.53, 0.7083, 0.515, 0.7083, 0.515, 0.7083, 0.53, 0.7917, 0.53, 0.7917, 0.515, 0.625, 0.5, 0.625, 0.515, 0.7083, 0.515, 0.7083, 0.5, 0.7083, 0.5, 0.7083, 0.515, 0.7917, 0.515, 0.7917, 0.5, 0.625, 0.53, 0.625, 0.545, 0.7083, 0.545, 0.7083, 0.53, 0.7083, 0.53, 0.7083, 0.545, 0.7917, 0.545, 0.7917, 0.53, 0.625, 0.545, 0.625, 0.59, 0.7083, 0.59, 0.7083, 0.545, 0.7083, 0.545, 0.7083, 0.59, 0.7917, 0.59, 0.7917, 0.545, 0.375, 0.22, 0.375, 0.235, 0.4583, 0.235, 0.4583, 0.22, 0.4583, 0.22, 0.4583, 0.235, 0.5417, 0.235, 0.5417, 0.22, 0.375, 0.205, 0.375, 0.22, 0.4583, 0.22, 0.4583, 0.205, 0.4583, 0.205, 0.4583, 0.22, 0.5417, 0.22, 0.5417, 0.205, 0.375, 0.16, 0.375, 0.205, 0.4583, 0.205, 0.4583, 0.16, 0.4583, 0.16, 0.4583, 0.205, 0.5417, 0.205, 0.5417, 0.16, 0.375, 0.235, 0.375, 0.25, 0.4583, 0.25, 0.4583, 0.235, 0.4583, 0.235, 0.4583, 0.25, 0.5417, 0.25, 0.5417, 0.235, 0.4583, 0.16, 0.5417, 0.16, 0.625, 0.16, 0.375, 0.16, 0.875, 0.6809, 0.875, 0.59, 0.625, 0.59, 0.125, 0.75, 0.125, 0.75, 0.0, 0.0, 0.0, 0.0])
me_cube_003.update()

# ---- objects
ob_cube = bpy.data.objects.new('Cube', me_cube_003)

# ---- transforms, parenting, visibility, modifiers, constraints
ob_cube.location = (0.0, 0.0, 0.0)
ob_cube.rotation_euler = (0.0, 0.7854, 0.0)
ob_cube.scale = (1.0, 4.0, 1.0)

# ---- collection membership
col_collection.objects.link(ob_cube)

# ---- scene / render settings (as saved in the file)
scene.frame_start = 1; scene.frame_end = 250; scene.frame_set(1)
scene.render.engine = 'BLENDER_EEVEE_NEXT'
bpy.context.view_layer.update()

# ---- added for rendering (the .blend has no active camera and no usable light): camera, sun
cam_auto = bpy.data.cameras.new('AutoCamera')
cam_auto.lens = 50.0
cam_auto.sensor_width = 36.0
cam_auto.clip_end = 1000.0
ob_auto_camera = bpy.data.objects.new('AutoCamera', cam_auto)
scene.collection.objects.link(ob_auto_camera)
ob_auto_camera.location = (14.3982, -16.7778, 11.5122)
ob_auto_camera.rotation_euler = (1.09748, -7.21219e-08, 0.694738)
scene.camera = ob_auto_camera
light_auto_sun = bpy.data.lights.new('AutoSun', 'SUN')
light_auto_sun.energy = 3.0
light_auto_sun.angle = 0.0523599
ob_auto_sun = bpy.data.objects.new('AutoSun', light_auto_sun)
scene.collection.objects.link(ob_auto_sun)
ob_auto_sun.rotation_euler = (0.872665, 0.174533, 0.523599)
bpy.context.view_layer.update()
